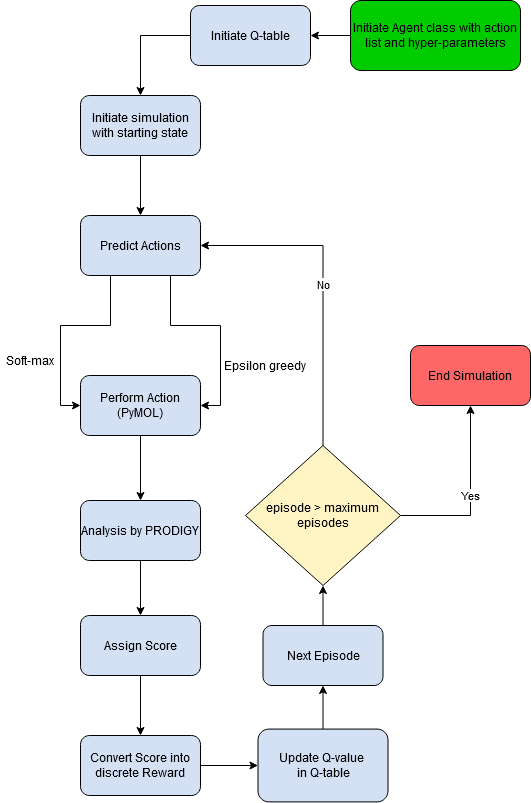

The diagram above was exported from draw.io. Its source (the exported page's mxGraphModel, read from the mxfile embedded in the PNG):
<mxGraphModel dx="1613" dy="639" grid="1" gridSize="10" guides="1" tooltips="1" connect="1" arrows="1" fold="1" page="1" pageScale="1" pageWidth="827" pageHeight="1169" math="0" shadow="0">
  <root>
    <mxCell id="WIyWlLk6GJQsqaUBKTNV-0" />
    <mxCell id="WIyWlLk6GJQsqaUBKTNV-1" parent="WIyWlLk6GJQsqaUBKTNV-0" />
    <mxCell id="cMNAy2QMxv0WH2vRNyaI-2" style="edgeStyle=orthogonalEdgeStyle;rounded=0;orthogonalLoop=1;jettySize=auto;html=1;exitX=0;exitY=0.5;exitDx=0;exitDy=0;" parent="WIyWlLk6GJQsqaUBKTNV-1" source="WIyWlLk6GJQsqaUBKTNV-3" target="cMNAy2QMxv0WH2vRNyaI-3" edge="1">
      <mxGeometry relative="1" as="geometry">
        <mxPoint x="430" y="120" as="targetPoint" />
      </mxGeometry>
    </mxCell>
    <mxCell id="WIyWlLk6GJQsqaUBKTNV-3" value="Initiate Agent class with action list and hyper-parameters" style="rounded=1;whiteSpace=wrap;html=1;fontSize=12;glass=0;strokeWidth=1;shadow=0;fillColor=#00CC00;" parent="WIyWlLk6GJQsqaUBKTNV-1" vertex="1">
      <mxGeometry x="430" y="85" width="170" height="70" as="geometry" />
    </mxCell>
    <mxCell id="tXq7_S1z_U6XwRUe5M9v-8" style="edgeStyle=orthogonalEdgeStyle;rounded=0;orthogonalLoop=1;jettySize=auto;html=1;entryX=1;entryY=0.5;entryDx=0;entryDy=0;exitX=0.5;exitY=1;exitDx=0;exitDy=0;exitPerimeter=0;" parent="WIyWlLk6GJQsqaUBKTNV-1" source="WE3p7wt0ng7g1rJgfGdS-2" target="WIyWlLk6GJQsqaUBKTNV-11" edge="1">
      <mxGeometry relative="1" as="geometry">
        <mxPoint x="220" y="370" as="sourcePoint" />
        <Array as="points">
          <mxPoint x="250" y="360" />
          <mxPoint x="250" y="410" />
          <mxPoint x="300" y="410" />
          <mxPoint x="300" y="490" />
        </Array>
      </mxGeometry>
    </mxCell>
    <mxCell id="cMNAy2QMxv0WH2vRNyaI-8" style="edgeStyle=orthogonalEdgeStyle;rounded=0;orthogonalLoop=1;jettySize=auto;html=1;entryX=0;entryY=0.5;entryDx=0;entryDy=0;exitX=0.5;exitY=1;exitDx=0;exitDy=0;" parent="WIyWlLk6GJQsqaUBKTNV-1" source="WE3p7wt0ng7g1rJgfGdS-2" target="WIyWlLk6GJQsqaUBKTNV-11" edge="1">
      <mxGeometry relative="1" as="geometry">
        <mxPoint x="220" y="370" as="sourcePoint" />
        <Array as="points">
          <mxPoint x="190" y="360" />
          <mxPoint x="190" y="410" />
          <mxPoint x="140" y="410" />
          <mxPoint x="140" y="490" />
        </Array>
      </mxGeometry>
    </mxCell>
    <mxCell id="tXq7_S1z_U6XwRUe5M9v-13" style="edgeStyle=orthogonalEdgeStyle;rounded=0;orthogonalLoop=1;jettySize=auto;html=1;" parent="WIyWlLk6GJQsqaUBKTNV-1" source="WIyWlLk6GJQsqaUBKTNV-11" target="tXq7_S1z_U6XwRUe5M9v-12" edge="1">
      <mxGeometry relative="1" as="geometry" />
    </mxCell>
    <mxCell id="WIyWlLk6GJQsqaUBKTNV-11" value="Perform Action (PyMOL)" style="rounded=1;whiteSpace=wrap;html=1;fontSize=12;glass=0;strokeWidth=1;shadow=0;fillColor=#D4E1F5;" parent="WIyWlLk6GJQsqaUBKTNV-1" vertex="1">
      <mxGeometry x="160" y="460" width="120" height="60" as="geometry" />
    </mxCell>
    <mxCell id="cMNAy2QMxv0WH2vRNyaI-6" style="edgeStyle=orthogonalEdgeStyle;rounded=0;orthogonalLoop=1;jettySize=auto;html=1;exitX=0.5;exitY=1;exitDx=0;exitDy=0;entryX=0.5;entryY=0;entryDx=0;entryDy=0;" parent="WIyWlLk6GJQsqaUBKTNV-1" source="tXq7_S1z_U6XwRUe5M9v-4" target="WE3p7wt0ng7g1rJgfGdS-2" edge="1">
      <mxGeometry relative="1" as="geometry">
        <mxPoint x="220" y="290" as="targetPoint" />
      </mxGeometry>
    </mxCell>
    <mxCell id="tXq7_S1z_U6XwRUe5M9v-4" value="Initiate simulation with starting state" style="rounded=1;whiteSpace=wrap;html=1;fillColor=#D4E1F5;" parent="WIyWlLk6GJQsqaUBKTNV-1" vertex="1">
      <mxGeometry x="160" y="180" width="120" height="60" as="geometry" />
    </mxCell>
    <mxCell id="tXq7_S1z_U6XwRUe5M9v-10" value="Soft-max" style="text;html=1;align=center;verticalAlign=middle;whiteSpace=wrap;rounded=0;" parent="WIyWlLk6GJQsqaUBKTNV-1" vertex="1">
      <mxGeometry x="80" y="430" width="60" height="30" as="geometry" />
    </mxCell>
    <mxCell id="tXq7_S1z_U6XwRUe5M9v-11" value="Epsilon greedy" style="text;html=1;align=center;verticalAlign=middle;whiteSpace=wrap;rounded=0;" parent="WIyWlLk6GJQsqaUBKTNV-1" vertex="1">
      <mxGeometry x="300" y="430" width="90" height="40" as="geometry" />
    </mxCell>
    <mxCell id="tXq7_S1z_U6XwRUe5M9v-16" style="edgeStyle=orthogonalEdgeStyle;rounded=0;orthogonalLoop=1;jettySize=auto;html=1;entryX=0.5;entryY=0;entryDx=0;entryDy=0;" parent="WIyWlLk6GJQsqaUBKTNV-1" source="tXq7_S1z_U6XwRUe5M9v-12" target="tXq7_S1z_U6XwRUe5M9v-14" edge="1">
      <mxGeometry relative="1" as="geometry" />
    </mxCell>
    <mxCell id="tXq7_S1z_U6XwRUe5M9v-12" value="Analysis by PRODIGY" style="rounded=1;whiteSpace=wrap;html=1;fillColor=#D4E1F5;" parent="WIyWlLk6GJQsqaUBKTNV-1" vertex="1">
      <mxGeometry x="160" y="585" width="120" height="60" as="geometry" />
    </mxCell>
    <mxCell id="tXq7_S1z_U6XwRUe5M9v-17" style="edgeStyle=orthogonalEdgeStyle;rounded=0;orthogonalLoop=1;jettySize=auto;html=1;entryX=0.5;entryY=0;entryDx=0;entryDy=0;" parent="WIyWlLk6GJQsqaUBKTNV-1" source="tXq7_S1z_U6XwRUe5M9v-14" target="tXq7_S1z_U6XwRUe5M9v-15" edge="1">
      <mxGeometry relative="1" as="geometry" />
    </mxCell>
    <mxCell id="tXq7_S1z_U6XwRUe5M9v-14" value="Assign Score" style="rounded=1;whiteSpace=wrap;html=1;fillColor=#D4E1F5;" parent="WIyWlLk6GJQsqaUBKTNV-1" vertex="1">
      <mxGeometry x="160" y="700" width="120" height="60" as="geometry" />
    </mxCell>
    <mxCell id="tXq7_S1z_U6XwRUe5M9v-24" style="edgeStyle=orthogonalEdgeStyle;rounded=0;orthogonalLoop=1;jettySize=auto;html=1;" parent="WIyWlLk6GJQsqaUBKTNV-1" source="tXq7_S1z_U6XwRUe5M9v-15" target="tXq7_S1z_U6XwRUe5M9v-18" edge="1">
      <mxGeometry relative="1" as="geometry" />
    </mxCell>
    <mxCell id="tXq7_S1z_U6XwRUe5M9v-15" value="Convert Score into discrete Reward" style="rounded=1;whiteSpace=wrap;html=1;fillColor=#D4E1F5;" parent="WIyWlLk6GJQsqaUBKTNV-1" vertex="1">
      <mxGeometry x="160" y="820" width="120" height="60" as="geometry" />
    </mxCell>
    <mxCell id="tXq7_S1z_U6XwRUe5M9v-25" style="edgeStyle=orthogonalEdgeStyle;rounded=0;orthogonalLoop=1;jettySize=auto;html=1;" parent="WIyWlLk6GJQsqaUBKTNV-1" source="cMNAy2QMxv0WH2vRNyaI-4" target="tXq7_S1z_U6XwRUe5M9v-19" edge="1">
      <mxGeometry relative="1" as="geometry" />
    </mxCell>
    <mxCell id="tXq7_S1z_U6XwRUe5M9v-18" value="&lt;div&gt;Update Q-value&amp;nbsp;&lt;/div&gt;&lt;div&gt;in Q-table &lt;/div&gt;" style="rounded=1;whiteSpace=wrap;html=1;fillColor=#D4E1F5;" parent="WIyWlLk6GJQsqaUBKTNV-1" vertex="1">
      <mxGeometry x="337.5" y="813.5899999999999" width="130" height="72.82" as="geometry" />
    </mxCell>
    <mxCell id="tXq7_S1z_U6XwRUe5M9v-20" value="Yes" style="edgeStyle=orthogonalEdgeStyle;rounded=0;orthogonalLoop=1;jettySize=auto;html=1;" parent="WIyWlLk6GJQsqaUBKTNV-1" source="tXq7_S1z_U6XwRUe5M9v-19" target="tXq7_S1z_U6XwRUe5M9v-22" edge="1">
      <mxGeometry relative="1" as="geometry">
        <mxPoint x="560" y="720" as="targetPoint" />
      </mxGeometry>
    </mxCell>
    <mxCell id="tXq7_S1z_U6XwRUe5M9v-21" value="No" style="edgeStyle=orthogonalEdgeStyle;rounded=0;orthogonalLoop=1;jettySize=auto;html=1;exitX=0.5;exitY=0;exitDx=0;exitDy=0;entryX=1;entryY=0.5;entryDx=0;entryDy=0;" parent="WIyWlLk6GJQsqaUBKTNV-1" source="tXq7_S1z_U6XwRUe5M9v-19" target="WE3p7wt0ng7g1rJgfGdS-2" edge="1">
      <mxGeometry relative="1" as="geometry">
        <mxPoint x="270" y="330" as="targetPoint" />
      </mxGeometry>
    </mxCell>
    <mxCell id="tXq7_S1z_U6XwRUe5M9v-19" value="episode &amp;gt; maximum episodes" style="rhombus;whiteSpace=wrap;html=1;fillColor=#FFF4C3;" parent="WIyWlLk6GJQsqaUBKTNV-1" vertex="1">
      <mxGeometry x="325" y="530" width="155" height="140" as="geometry" />
    </mxCell>
    <mxCell id="tXq7_S1z_U6XwRUe5M9v-22" value="End Simulation" style="rounded=1;whiteSpace=wrap;html=1;fillColor=#FF6666;" parent="WIyWlLk6GJQsqaUBKTNV-1" vertex="1">
      <mxGeometry x="490" y="430" width="120" height="60" as="geometry" />
    </mxCell>
    <mxCell id="cMNAy2QMxv0WH2vRNyaI-7" style="edgeStyle=orthogonalEdgeStyle;rounded=0;orthogonalLoop=1;jettySize=auto;html=1;entryX=0.5;entryY=0;entryDx=0;entryDy=0;exitX=0;exitY=0.5;exitDx=0;exitDy=0;" parent="WIyWlLk6GJQsqaUBKTNV-1" source="cMNAy2QMxv0WH2vRNyaI-3" target="tXq7_S1z_U6XwRUe5M9v-4" edge="1">
      <mxGeometry relative="1" as="geometry" />
    </mxCell>
    <mxCell id="cMNAy2QMxv0WH2vRNyaI-3" value="Initiate Q-table" style="rounded=1;whiteSpace=wrap;html=1;fillColor=#D4E1F5;" parent="WIyWlLk6GJQsqaUBKTNV-1" vertex="1">
      <mxGeometry x="270" y="90" width="120" height="60" as="geometry" />
    </mxCell>
    <mxCell id="cMNAy2QMxv0WH2vRNyaI-5" value="" style="edgeStyle=orthogonalEdgeStyle;rounded=0;orthogonalLoop=1;jettySize=auto;html=1;" parent="WIyWlLk6GJQsqaUBKTNV-1" source="tXq7_S1z_U6XwRUe5M9v-18" target="cMNAy2QMxv0WH2vRNyaI-4" edge="1">
      <mxGeometry relative="1" as="geometry">
        <mxPoint x="403" y="814" as="sourcePoint" />
        <mxPoint x="403" y="670" as="targetPoint" />
      </mxGeometry>
    </mxCell>
    <mxCell id="cMNAy2QMxv0WH2vRNyaI-4" value="Next Episode" style="rounded=1;whiteSpace=wrap;html=1;fillColor=#D4E1F5;" parent="WIyWlLk6GJQsqaUBKTNV-1" vertex="1">
      <mxGeometry x="342.5" y="710" width="120" height="60" as="geometry" />
    </mxCell>
    <mxCell id="WE3p7wt0ng7g1rJgfGdS-2" value="Predict Actions" style="rounded=1;whiteSpace=wrap;html=1;fillColor=#D4E1F5;" vertex="1" parent="WIyWlLk6GJQsqaUBKTNV-1">
      <mxGeometry x="160" y="300" width="120" height="60" as="geometry" />
    </mxCell>
  </root>
</mxGraphModel>